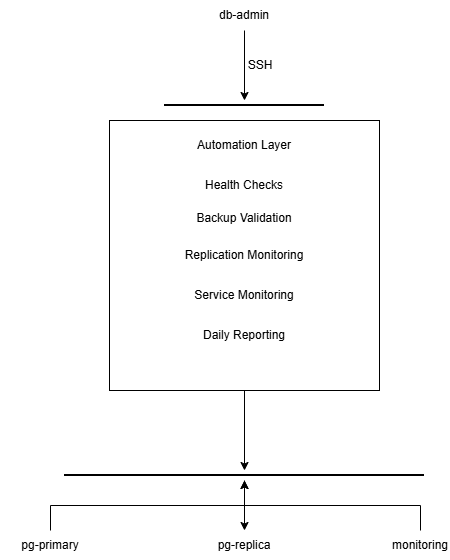

The diagram above was exported from draw.io. Its source (the exported page's mxGraphModel, read from the mxfile embedded in the PNG):
<mxGraphModel dx="1192" dy="608" grid="1" gridSize="10" guides="1" tooltips="1" connect="1" arrows="1" fold="1" page="1" pageScale="1" pageWidth="827" pageHeight="1169" math="0" shadow="0">
  <root>
    <mxCell id="0" />
    <mxCell id="1" parent="0" />
    <mxCell id="3QefbgY2TWH1hNu5-vr8-50" edge="1" parent="1" source="3QefbgY2TWH1hNu5-vr8-45" style="edgeStyle=orthogonalEdgeStyle;rounded=0;orthogonalLoop=1;jettySize=auto;html=1;" target="3QefbgY2TWH1hNu5-vr8-49" value="">
      <mxGeometry relative="1" as="geometry" />
    </mxCell>
    <mxCell id="3QefbgY2TWH1hNu5-vr8-45" parent="1" style="whiteSpace=wrap;html=1;aspect=fixed;" value="" vertex="1">
      <mxGeometry height="270" width="270" x="279" y="190" as="geometry" />
    </mxCell>
    <mxCell id="3QefbgY2TWH1hNu5-vr8-47" edge="1" parent="1" source="3QefbgY2TWH1hNu5-vr8-28" style="edgeStyle=orthogonalEdgeStyle;rounded=0;orthogonalLoop=1;jettySize=auto;html=1;" target="3QefbgY2TWH1hNu5-vr8-43" value="">
      <mxGeometry relative="1" as="geometry" />
    </mxCell>
    <mxCell id="3QefbgY2TWH1hNu5-vr8-28" parent="1" style="text;html=1;whiteSpace=wrap;strokeColor=none;fillColor=none;align=center;verticalAlign=middle;rounded=0;" value="db-admin" vertex="1">
      <mxGeometry height="30" width="60" x="384" y="70" as="geometry" />
    </mxCell>
    <mxCell id="3QefbgY2TWH1hNu5-vr8-29" parent="1" style="text;html=1;whiteSpace=wrap;strokeColor=none;fillColor=none;align=center;verticalAlign=middle;rounded=0;" value="Automation Layer" vertex="1">
      <mxGeometry height="30" width="120" x="354" y="200" as="geometry" />
    </mxCell>
    <mxCell id="3QefbgY2TWH1hNu5-vr8-32" parent="1" style="text;html=1;whiteSpace=wrap;strokeColor=none;fillColor=none;align=center;verticalAlign=middle;rounded=0;" value="Health Checks" vertex="1">
      <mxGeometry height="30" width="110" x="359" y="240" as="geometry" />
    </mxCell>
    <mxCell id="3QefbgY2TWH1hNu5-vr8-33" parent="1" style="text;html=1;whiteSpace=wrap;strokeColor=none;fillColor=none;align=center;verticalAlign=middle;rounded=0;" value="Backup Validation&lt;div&gt;&lt;br&gt;&lt;/div&gt;" vertex="1">
      <mxGeometry height="30" width="110" x="359" y="280" as="geometry" />
    </mxCell>
    <mxCell id="3QefbgY2TWH1hNu5-vr8-34" parent="1" style="text;html=1;whiteSpace=wrap;strokeColor=none;fillColor=none;align=center;verticalAlign=middle;rounded=0;" value="Replication Monitoring" vertex="1">
      <mxGeometry height="30" width="150" x="339" y="310" as="geometry" />
    </mxCell>
    <mxCell id="3QefbgY2TWH1hNu5-vr8-35" parent="1" style="text;html=1;whiteSpace=wrap;strokeColor=none;fillColor=none;align=center;verticalAlign=middle;rounded=0;" value="Service Monitoring" vertex="1">
      <mxGeometry height="30" width="120" x="354" y="350" as="geometry" />
    </mxCell>
    <mxCell id="3QefbgY2TWH1hNu5-vr8-36" parent="1" style="text;html=1;whiteSpace=wrap;strokeColor=none;fillColor=none;align=center;verticalAlign=middle;rounded=0;" value="Daily Reporting" vertex="1">
      <mxGeometry height="30" width="120" x="354" y="390" as="geometry" />
    </mxCell>
    <mxCell id="3QefbgY2TWH1hNu5-vr8-52" edge="1" parent="1" source="3QefbgY2TWH1hNu5-vr8-39" style="edgeStyle=orthogonalEdgeStyle;rounded=0;orthogonalLoop=1;jettySize=auto;html=1;" target="3QefbgY2TWH1hNu5-vr8-49" value="">
      <mxGeometry relative="1" as="geometry" />
    </mxCell>
    <mxCell id="3QefbgY2TWH1hNu5-vr8-39" parent="1" style="text;html=1;whiteSpace=wrap;strokeColor=none;fillColor=none;align=center;verticalAlign=middle;rounded=0;" value="pg-primary" vertex="1">
      <mxGeometry height="30" width="100" x="170" y="600" as="geometry" />
    </mxCell>
    <mxCell id="3QefbgY2TWH1hNu5-vr8-40" parent="1" style="text;html=1;whiteSpace=wrap;strokeColor=none;fillColor=none;align=center;verticalAlign=middle;rounded=0;" value="pg-replica" vertex="1">
      <mxGeometry height="30" width="120" x="354" y="600" as="geometry" />
    </mxCell>
    <mxCell id="3QefbgY2TWH1hNu5-vr8-53" edge="1" parent="1" source="3QefbgY2TWH1hNu5-vr8-42" style="edgeStyle=orthogonalEdgeStyle;rounded=0;orthogonalLoop=1;jettySize=auto;html=1;" target="3QefbgY2TWH1hNu5-vr8-49" value="">
      <mxGeometry relative="1" as="geometry" />
    </mxCell>
    <mxCell id="3QefbgY2TWH1hNu5-vr8-42" parent="1" style="text;html=1;whiteSpace=wrap;strokeColor=none;fillColor=none;align=center;verticalAlign=middle;rounded=0;" value="monitoring" vertex="1">
      <mxGeometry height="30" width="60" x="560" y="600" as="geometry" />
    </mxCell>
    <mxCell id="3QefbgY2TWH1hNu5-vr8-43" parent="1" style="line;strokeWidth=2;html=1;" value="" vertex="1">
      <mxGeometry height="10" width="160" x="334" y="170" as="geometry" />
    </mxCell>
    <mxCell id="3QefbgY2TWH1hNu5-vr8-46" parent="1" style="text;html=1;whiteSpace=wrap;strokeColor=none;fillColor=none;align=center;verticalAlign=middle;rounded=0;" value="SSH" vertex="1">
      <mxGeometry height="30" width="60" x="400" y="120" as="geometry" />
    </mxCell>
    <mxCell id="3QefbgY2TWH1hNu5-vr8-51" edge="1" parent="1" source="3QefbgY2TWH1hNu5-vr8-49" style="edgeStyle=orthogonalEdgeStyle;rounded=0;orthogonalLoop=1;jettySize=auto;html=1;" target="3QefbgY2TWH1hNu5-vr8-40" value="">
      <mxGeometry relative="1" as="geometry" />
    </mxCell>
    <mxCell id="3QefbgY2TWH1hNu5-vr8-49" parent="1" style="line;strokeWidth=2;html=1;" value="" vertex="1">
      <mxGeometry height="10" width="360" x="234" y="540" as="geometry" />
    </mxCell>
  </root>
</mxGraphModel>